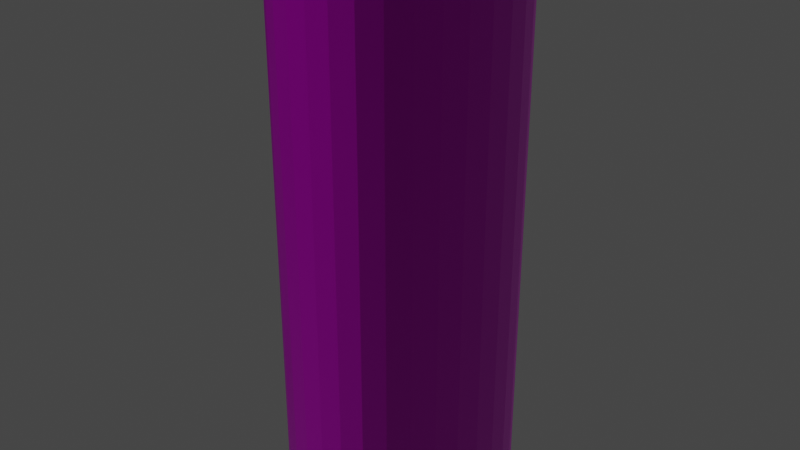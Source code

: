 # Source: 125long.blend  (saved by Blender 2.80.75; exported with 4.5.12 LTS)
import bpy
from mathutils import Matrix  # noqa: F401  (used for matrix-valued properties, if any)

bpy.ops.wm.read_factory_settings(use_empty=True)
scene = bpy.context.scene
scene.name = 'Scene'

# ---- collections
col_collection = bpy.data.collections.new('Collection'); scene.collection.children.link(col_collection)

# ---- images (referenced by path relative to the original .blend; pixels are not part of the script)
import os
ASSET_DIR = os.environ.get("B2B_ASSET_DIR", "")  # directory of the original .blend (textures are referenced by path, not embedded)
HERE = os.path.dirname(os.path.abspath(__file__))  # packed textures are extracted next to this script under _unpacked/

def load_image(name, relpath, width, height, colorspace="sRGB"):
    """Load a texture the original file referenced (path relative to the .blend, or extracted next to this script)."""
    p = next((c for c in (os.path.join(HERE, relpath), os.path.join(ASSET_DIR, relpath)) if relpath and os.path.exists(c)), "")
    if p:
        img = bpy.data.images.load(p, check_existing=True)
        img.name = name
    else:  # same state as the original file: an image datablock whose file is absent (Cycles renders it pink)
        img = bpy.data.images.new(name, width, height)
        img.source = "FILE"
        img.filepath = "//" + (relpath or name)
    img.colorspace_settings.name = colorspace
    return img
img_125long_png = load_image('125long.png', '125long.png', 1024, 1024, 'sRGB')
img_125longheight_png = load_image('125longheight.png', '125longheight.png', 1024, 1024, 'sRGB')

# ---- materials (node trees are filled in below, after node groups)
mat_material_001 = bpy.data.materials.new('Material.001')
mat_material_001.use_transparent_shadow = False

# ---- material node trees
mat_material_001.use_nodes = True; mat_material_001.node_tree.nodes.clear()
_N = mat_material_001.node_tree.nodes; _L = mat_material_001.node_tree.links
n0 = _N.new('ShaderNodeOutputMaterial'); n0.name = 'Material Output'; n0.location = (300, 300)
n1 = _N.new('ShaderNodeBsdfPrincipled'); n1.name = 'Principled BSDF'; n1.location = (10, 300)
n1.distribution = 'GGX'
n1.subsurface_method = 'BURLEY'
n1.inputs[1].default_value = 0.5
n1.inputs[2].default_value = 0.4
n1.inputs[3].default_value = 1.45
n1.inputs[27].default_value = (0.0, 0.0, 0.0, 1.0)
n1.inputs[28].default_value = 1.0
n2 = _N.new('ShaderNodeTexImage'); n2.name = 'Image Texture'; n2.location = (-280, 280)
n2.image = img_125long_png
n3 = _N.new('ShaderNodeTexImage'); n3.name = 'Image Texture.001'; n3.location = (-558, -117)
n3.image = img_125longheight_png
n4 = _N.new('ShaderNodeNormalMap'); n4.name = 'Normal Map'; n4.location = (-233, -118)
n4.inputs[0].default_value = 1.4
_L.new(n1.outputs[0], n0.inputs[0])
_L.new(n2.outputs[0], n1.inputs[0])
_L.new(n3.outputs[0], n4.inputs[1])
_L.new(n4.outputs[0], n1.inputs[5])
n0.is_active_output = True

# ---- world
world_world = bpy.data.worlds.new('World'); scene.world = world_world
world_world.use_nodes = True; world_world.node_tree.nodes.clear()
_N = world_world.node_tree.nodes; _L = world_world.node_tree.links
n0 = _N.new('ShaderNodeOutputWorld'); n0.name = 'World Output'; n0.location = (300, 300)
n1 = _N.new('ShaderNodeBackground'); n1.name = 'Background'; n1.location = (10, 300)
n1.inputs[0].default_value = (0.05088, 0.05088, 0.05088, 1.0)
_L.new(n1.outputs[0], n0.inputs[0])
n0.is_active_output = True
world_world.color = (0.05088, 0.05088, 0.05088)
world_world.use_sun_shadow = False
world_world.sun_shadow_jitter_overblur = 0.0

# ---- meshes
me_cylinder = bpy.data.meshes.new('Cylinder')
me_cylinder.from_pydata([(0.0, 0.625, -1.5), (0.0, 0.625, 1.5), (0.1219, 0.613, -1.5), (0.1219, 0.613, 1.5), (0.2392, 0.5774, -1.5), (0.2392, 0.5774, 1.5), (0.3472, 0.5197, -1.5), (0.3472, 0.5197, 1.5), (0.4419, 0.4419, -1.5), (0.4419, 0.4419, 1.5), (0.5197, 0.3472, -1.5), (0.5197, 0.3472, 1.5), (0.5774, 0.2392, -1.5), (0.5774, 0.2392, 1.5), (0.613, 0.1219, -1.5), (0.613, 0.1219, 1.5), (0.625, 4.719e-08, -1.5), (0.625, 4.719e-08, 1.5), (0.613, -0.1219, -1.5), (0.613, -0.1219, 1.5), (0.5774, -0.2392, -1.5), (0.5774, -0.2392, 1.5), (0.5197, -0.3472, -1.5), (0.5197, -0.3472, 1.5), (0.4419, -0.4419, -1.5), (0.4419, -0.4419, 1.5), (0.3472, -0.5197, -1.5), (0.3472, -0.5197, 1.5), (0.2392, -0.5774, -1.5), (0.2392, -0.5774, 1.5), (0.1219, -0.613, -1.5), (0.1219, -0.613, 1.5), (-2.037e-07, -0.625, -1.5), (-2.037e-07, -0.625, 1.5), (-0.1219, -0.613, -1.5), (-0.1219, -0.613, 1.5), (-0.2392, -0.5774, -1.5), (-0.2392, -0.5774, 1.5), (-0.3472, -0.5197, -1.5), (-0.3472, -0.5197, 1.5), (-0.4419, -0.4419, -1.5), (-0.4419, -0.4419, 1.5), (-0.5197, -0.3472, -1.5), (-0.5197, -0.3472, 1.5), (-0.5774, -0.2392, -1.5), (-0.5774, -0.2392, 1.5), (-0.613, -0.1219, -1.5), (-0.613, -0.1219, 1.5), (-0.625, 6.035e-07, -1.5), (-0.625, 6.035e-07, 1.5), (-0.613, 0.1219, -1.5), (-0.613, 0.1219, 1.5), (-0.5774, 0.2392, -1.5), (-0.5774, 0.2392, 1.5), (-0.5197, 0.3472, -1.5), (-0.5197, 0.3472, 1.5), (-0.4419, 0.4419, -1.5), (-0.4419, 0.4419, 1.5), (-0.3472, 0.5197, -1.5), (-0.3472, 0.5197, 1.5), (-0.2392, 0.5774, -1.5), (-0.2392, 0.5774, 1.5), (-0.1219, 0.613, -1.5), (-0.1219, 0.613, 1.5)], [], [(0, 1, 3, 2), (2, 3, 5, 4), (4, 5, 7, 6), (6, 7, 9, 8), (8, 9, 11, 10), (10, 11, 13, 12), (12, 13, 15, 14), (14, 15, 17, 16), (16, 17, 19, 18), (18, 19, 21, 20), (20, 21, 23, 22), (22, 23, 25, 24), (24, 25, 27, 26), (26, 27, 29, 28), (28, 29, 31, 30), (30, 31, 33, 32), (32, 33, 35, 34), (34, 35, 37, 36), (36, 37, 39, 38), (38, 39, 41, 40), (40, 41, 43, 42), (42, 43, 45, 44), (44, 45, 47, 46), (46, 47, 49, 48), (48, 49, 51, 50), (50, 51, 53, 52), (52, 53, 55, 54), (54, 55, 57, 56), (56, 57, 59, 58), (58, 59, 61, 60), (3, 1, 63, 61, 59, 57, 55, 53, 51, 49, 47, 45, 43, 41, 39, 37, 35, 33, 31, 29, 27, 25, 23, 21, 19, 17, 15, 13, 11, 9, 7, 5), (60, 61, 63, 62), (62, 63, 1, 0), (0, 2, 4, 6, 8, 10, 12, 14, 16, 18, 20, 22, 24, 26, 28, 30, 32, 34, 36, 38, 40, 42, 44, 46, 48, 50, 52, 54, 56, 58, 60, 62)])
_uv = me_cylinder.uv_layers.new(name='UVMap')
_uv.uv.foreach_set('vector', [1.0, -5.96e-08, 1.0, 0.5, 0.9688, 0.5, 0.9688, -5.96e-08, 0.9688, -5.96e-08, 0.9688, 0.5, 0.9375, 0.5, 0.9375, -5.96e-08, 0.9375, -5.96e-08, 0.9375, 0.5, 0.9062, 0.5, 0.9062, -5.96e-08, 0.9062, -5.96e-08, 0.9062, 0.5, 0.875, 0.5, 0.875, -5.96e-08, 0.875, -5.96e-08, 0.875, 0.5, 0.8438, 0.5, 0.8438, -5.96e-08, 0.8438, -5.96e-08, 0.8438, 0.5, 0.8125, 0.5, 0.8125, 2.98e-08, 0.8125, 2.98e-08, 0.8125, 0.5, 0.7812, 0.5, 0.7812, 2.98e-08, 0.7812, 2.98e-08, 0.7812, 0.5, 0.75, 0.5, 0.75, 5.96e-08, 0.75, 5.96e-08, 0.75, 0.5, 0.7188, 0.5, 0.7188, 5.96e-08, 0.7188, 5.96e-08, 0.7188, 0.5, 0.6875, 0.5, 0.6875, 5.96e-08, 0.6875, 5.96e-08, 0.6875, 0.5, 0.6563, 0.5, 0.6562, 5.96e-08, 0.6562, 5.96e-08, 0.6563, 0.5, 0.625, 0.5, 0.625, 5.96e-08, 0.625, 5.96e-08, 0.625, 0.5, 0.5938, 0.5, 0.5938, 5.96e-08, 0.5938, 5.96e-08, 0.5938, 0.5, 0.5625, 0.5, 0.5625, 5.96e-08, 0.5625, 5.96e-08, 0.5625, 0.5, 0.5313, 0.5, 0.5312, 5.96e-08, 0.5312, 5.96e-08, 0.5313, 0.5, 0.5, 0.5, 0.5, 5.96e-08, 0.5, 5.96e-08, 0.5, 0.5, 0.4688, 0.5, 0.4687, 5.96e-08, 0.4687, 5.96e-08, 0.4688, 0.5, 0.4375, 0.5, 0.4375, 5.96e-08, 0.4375, 5.96e-08, 0.4375, 0.5, 0.4063, 0.5, 0.4062, 5.96e-08, 0.4062, 5.96e-08, 0.4063, 0.5, 0.375, 0.5, 0.375, 5.96e-08, 0.375, 5.96e-08, 0.375, 0.5, 0.3438, 0.5, 0.3438, 5.96e-08, 0.3438, 5.96e-08, 0.3438, 0.5, 0.3125, 0.5, 0.3125, 5.96e-08, 0.3125, 5.96e-08, 0.3125, 0.5, 0.2813, 0.5, 0.2812, 5.96e-08, 0.2812, 5.96e-08, 0.2813, 0.5, 0.25, 0.5, 0.25, 5.96e-08, 0.25, 5.96e-08, 0.25, 0.5, 0.2188, 0.5, 0.2188, 8.941e-08, 0.2188, 8.941e-08, 0.2188, 0.5, 0.1875, 0.5, 0.1875, 8.941e-08, 0.1875, 8.941e-08, 0.1875, 0.5, 0.1562, 0.5, 0.1562, 1.49e-07, 0.1562, 1.49e-07, 0.1562, 0.5, 0.125, 0.5, 0.125, 1.49e-07, 0.125, 1.49e-07, 0.125, 0.5, 0.09375, 0.5, 0.09375, 1.49e-07, 0.09375, 1.49e-07, 0.09375, 0.5, 0.0625, 0.5, 0.0625, 1.788e-07, 0.7126, 0.5556, 0.7515, 0.5518, 0.7904, 0.5556, 0.8279, 0.567, 0.8624, 0.5854, 0.8927, 0.6102, 0.9175, 0.6405, 0.9359, 0.675, 0.9473, 0.7124, 0.9511, 0.7514, 0.9473, 0.7903, 0.9359, 0.8278, 0.9175, 0.8623, 0.8927, 0.8925, 0.8624, 0.9174, 0.8279, 0.9358, 0.7904, 0.9472, 0.7515, 0.951, 0.7126, 0.9472, 0.6751, 0.9358, 0.6406, 0.9174, 0.6103, 0.8925, 0.5855, 0.8623, 0.5671, 0.8278, 0.5557, 0.7903, 0.5519, 0.7514, 0.5557, 0.7124, 0.5671, 0.675, 0.5855, 0.6405, 0.6103, 0.6102, 0.6406, 0.5854, 0.6751, 0.567, 0.0625, 1.788e-07, 0.0625, 0.5, 0.03125, 0.5, 0.03125, 1.788e-07, 0.03125, 1.788e-07, 0.03125, 0.5, 0.0, 0.5, 0.0, 1.788e-07, 0.25, 0.552, 0.2111, 0.5558, 0.1736, 0.5672, 0.1391, 0.5856, 0.1089, 0.6104, 0.0841, 0.6406, 0.06566, 0.6751, 0.05431, 0.7126, 0.05047, 0.7515, 0.05431, 0.7904, 0.06566, 0.8279, 0.0841, 0.8624, 0.1089, 0.8926, 0.1391, 0.9174, 0.1736, 0.9358, 0.2111, 0.9472, 0.25, 0.951, 0.2889, 0.9472, 0.3264, 0.9358, 0.3609, 0.9174, 0.3911, 0.8926, 0.4159, 0.8624, 0.4343, 0.8279, 0.4457, 0.7904, 0.4495, 0.7515, 0.4457, 0.7126, 0.4343, 0.6751, 0.4159, 0.6406, 0.3911, 0.6104, 0.3609, 0.5856, 0.3264, 0.5672, 0.2889, 0.5558])
me_cylinder.materials.append(mat_material_001)
me_cylinder.use_remesh_preserve_volume = False
me_cylinder.use_remesh_preserve_attributes = False
me_cylinder.use_mirror_vertex_groups = False
me_cylinder.update()

# ---- objects
ob_cylinder = bpy.data.objects.new('Cylinder', me_cylinder)

# ---- transforms, parenting, visibility, modifiers, constraints
ob_cylinder.location = (0.0, 0.0, 0.0)
ob_cylinder.lineart.crease_threshold = 0.0

# ---- collection membership
col_collection.objects.link(ob_cylinder)

# ---- scene / render settings (as saved in the file)
scene.frame_start = 1; scene.frame_end = 250; scene.frame_set(1)
scene.render.engine = 'BLENDER_EEVEE_NEXT'
scene.cycles.use_denoising = False
scene.cycles.samples = 128
scene.cycles.sampling_pattern = 'TABULATED_SOBOL'
scene.cycles.use_adaptive_sampling = False
scene.cycles.use_light_tree = False
scene.view_settings.view_transform = 'Filmic'
bpy.context.view_layer.update()

# ---- added for rendering (the .blend has no active camera and no usable light): camera, sun
cam_auto = bpy.data.cameras.new('AutoCamera')
cam_auto.lens = 50.0
cam_auto.sensor_width = 36.0
cam_auto.clip_end = 1000.0
ob_auto_camera = bpy.data.objects.new('AutoCamera', cam_auto)
scene.collection.objects.link(ob_auto_camera)
ob_auto_camera.location = (3.22172, -3.86607, 2.57738)
ob_auto_camera.rotation_euler = (1.09748, -7.21219e-08, 0.694738)
scene.camera = ob_auto_camera
light_auto_sun = bpy.data.lights.new('AutoSun', 'SUN')
light_auto_sun.energy = 3.0
light_auto_sun.angle = 0.0523599
ob_auto_sun = bpy.data.objects.new('AutoSun', light_auto_sun)
scene.collection.objects.link(ob_auto_sun)
ob_auto_sun.rotation_euler = (0.872665, 0.174533, 0.523599)
bpy.context.view_layer.update()
